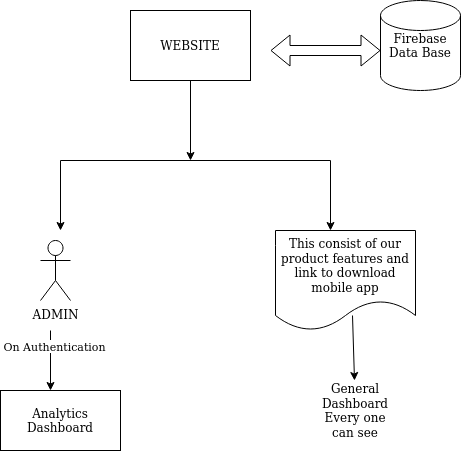

The diagram above was exported from draw.io. Its source (the exported page's mxGraphModel, read from the mxfile embedded in the PNG):
<mxGraphModel dx="1422" dy="776" grid="1" gridSize="10" guides="1" tooltips="1" connect="1" arrows="1" fold="1" page="1" pageScale="1" pageWidth="850" pageHeight="1100" math="0" shadow="0">
  <root>
    <mxCell id="0" />
    <mxCell id="1" parent="0" />
    <mxCell id="FlEKf9nxiJOCBeRcGy14-1" value="ADMIN" style="shape=umlActor;verticalLabelPosition=bottom;verticalAlign=top;html=1;outlineConnect=0;" vertex="1" parent="1">
      <mxGeometry x="150" y="430" width="30" height="60" as="geometry" />
    </mxCell>
    <mxCell id="FlEKf9nxiJOCBeRcGy14-2" value="WEBSITE" style="rounded=0;whiteSpace=wrap;html=1;" vertex="1" parent="1">
      <mxGeometry x="240" y="200" width="120" height="70" as="geometry" />
    </mxCell>
    <mxCell id="FlEKf9nxiJOCBeRcGy14-4" value="" style="endArrow=classic;html=1;exitX=0.5;exitY=1;exitDx=0;exitDy=0;" edge="1" parent="1" source="FlEKf9nxiJOCBeRcGy14-2">
      <mxGeometry width="50" height="50" relative="1" as="geometry">
        <mxPoint x="290" y="280" as="sourcePoint" />
        <mxPoint x="300" y="350" as="targetPoint" />
      </mxGeometry>
    </mxCell>
    <mxCell id="FlEKf9nxiJOCBeRcGy14-5" value="" style="endArrow=none;html=1;" edge="1" parent="1">
      <mxGeometry width="50" height="50" relative="1" as="geometry">
        <mxPoint x="170" y="350" as="sourcePoint" />
        <mxPoint x="440" y="350" as="targetPoint" />
      </mxGeometry>
    </mxCell>
    <mxCell id="FlEKf9nxiJOCBeRcGy14-6" value="" style="endArrow=classic;html=1;" edge="1" parent="1">
      <mxGeometry width="50" height="50" relative="1" as="geometry">
        <mxPoint x="170" y="350" as="sourcePoint" />
        <mxPoint x="170" y="420" as="targetPoint" />
      </mxGeometry>
    </mxCell>
    <mxCell id="FlEKf9nxiJOCBeRcGy14-8" value="" style="endArrow=classic;html=1;" edge="1" parent="1">
      <mxGeometry width="50" height="50" relative="1" as="geometry">
        <mxPoint x="440" y="350" as="sourcePoint" />
        <mxPoint x="440" y="420" as="targetPoint" />
      </mxGeometry>
    </mxCell>
    <mxCell id="FlEKf9nxiJOCBeRcGy14-10" value="General Dashboard Every one can see" style="text;html=1;strokeColor=none;fillColor=none;align=center;verticalAlign=middle;whiteSpace=wrap;rounded=0;" vertex="1" parent="1">
      <mxGeometry x="430" y="560" width="70" height="80" as="geometry" />
    </mxCell>
    <mxCell id="FlEKf9nxiJOCBeRcGy14-11" value="" style="endArrow=classic;html=1;" edge="1" parent="1">
      <mxGeometry width="50" height="50" relative="1" as="geometry">
        <mxPoint x="160" y="520" as="sourcePoint" />
        <mxPoint x="160" y="580" as="targetPoint" />
      </mxGeometry>
    </mxCell>
    <mxCell id="FlEKf9nxiJOCBeRcGy14-13" value="On Authentication" style="edgeLabel;html=1;align=center;verticalAlign=middle;resizable=0;points=[];" vertex="1" connectable="0" parent="FlEKf9nxiJOCBeRcGy14-11">
      <mxGeometry x="-0.5" y="3" relative="1" as="geometry">
        <mxPoint as="offset" />
      </mxGeometry>
    </mxCell>
    <mxCell id="FlEKf9nxiJOCBeRcGy14-12" value="Analytics Dashboard" style="rounded=0;whiteSpace=wrap;html=1;" vertex="1" parent="1">
      <mxGeometry x="110" y="580" width="120" height="60" as="geometry" />
    </mxCell>
    <mxCell id="FlEKf9nxiJOCBeRcGy14-14" value="This consist of our product features and link to download mobile app" style="shape=document;whiteSpace=wrap;html=1;boundedLbl=1;" vertex="1" parent="1">
      <mxGeometry x="385" y="420" width="140" height="100" as="geometry" />
    </mxCell>
    <mxCell id="FlEKf9nxiJOCBeRcGy14-15" value="" style="endArrow=classic;html=1;exitX=0.55;exitY=0.85;exitDx=0;exitDy=0;exitPerimeter=0;" edge="1" parent="1" source="FlEKf9nxiJOCBeRcGy14-14">
      <mxGeometry width="50" height="50" relative="1" as="geometry">
        <mxPoint x="430" y="550" as="sourcePoint" />
        <mxPoint x="464" y="570" as="targetPoint" />
      </mxGeometry>
    </mxCell>
    <mxCell id="FlEKf9nxiJOCBeRcGy14-16" value="Firebase Data Base" style="shape=cylinder2;whiteSpace=wrap;html=1;boundedLbl=1;backgroundOutline=1;size=15;" vertex="1" parent="1">
      <mxGeometry x="490" y="190" width="80" height="90" as="geometry" />
    </mxCell>
    <mxCell id="FlEKf9nxiJOCBeRcGy14-17" value="" style="shape=flexArrow;endArrow=classic;startArrow=classic;html=1;" edge="1" parent="1">
      <mxGeometry width="50" height="50" relative="1" as="geometry">
        <mxPoint x="380" y="240" as="sourcePoint" />
        <mxPoint x="490" y="240" as="targetPoint" />
      </mxGeometry>
    </mxCell>
  </root>
</mxGraphModel>